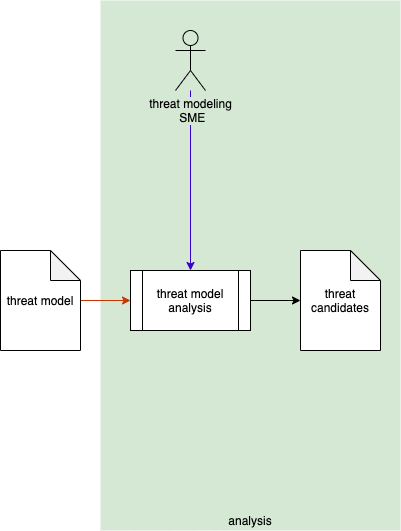

The diagram above was exported from draw.io. Its source (the exported page's mxGraphModel, read from the mxfile embedded in the PNG):
<mxGraphModel dx="2349" dy="928" grid="1" gridSize="10" guides="1" tooltips="1" connect="1" arrows="1" fold="1" page="1" pageScale="1" pageWidth="1100" pageHeight="850" math="0" shadow="0">
  <root>
    <mxCell id="0" />
    <mxCell id="1" parent="0" />
    <mxCell id="2" value="" style="rounded=0;whiteSpace=wrap;html=1;strokeColor=none;fillColor=#D5E8D4;" vertex="1" parent="1">
      <mxGeometry x="-630" y="80" width="300" height="530" as="geometry" />
    </mxCell>
    <mxCell id="3" style="edgeStyle=orthogonalEdgeStyle;rounded=0;orthogonalLoop=1;jettySize=auto;html=1;entryX=0;entryY=0.5;entryDx=0;entryDy=0;entryPerimeter=0;" edge="1" source="4" target="8" parent="1">
      <mxGeometry relative="1" as="geometry" />
    </mxCell>
    <mxCell id="4" value="threat model analysis" style="shape=process;whiteSpace=wrap;html=1;backgroundOutline=1;" vertex="1" parent="1">
      <mxGeometry x="-600" y="350" width="120" height="60" as="geometry" />
    </mxCell>
    <mxCell id="5" style="edgeStyle=orthogonalEdgeStyle;rounded=0;orthogonalLoop=1;jettySize=auto;html=1;entryX=0.5;entryY=0;entryDx=0;entryDy=0;fillColor=#6a00ff;strokeColor=#3700CC;" edge="1" source="10" target="4" parent="1">
      <mxGeometry relative="1" as="geometry" />
    </mxCell>
    <mxCell id="6" style="edgeStyle=orthogonalEdgeStyle;rounded=0;orthogonalLoop=1;jettySize=auto;html=1;entryX=0;entryY=0.5;entryDx=0;entryDy=0;fillColor=#fa6800;strokeColor=#C73500;" edge="1" source="7" target="4" parent="1">
      <mxGeometry relative="1" as="geometry" />
    </mxCell>
    <mxCell id="7" value="threat model" style="shape=note;whiteSpace=wrap;html=1;backgroundOutline=1;darkOpacity=0.05;" vertex="1" parent="1">
      <mxGeometry x="-730" y="330" width="80" height="100" as="geometry" />
    </mxCell>
    <mxCell id="8" value="threat candidates" style="shape=note;whiteSpace=wrap;html=1;backgroundOutline=1;darkOpacity=0.05;" vertex="1" parent="1">
      <mxGeometry x="-430" y="330" width="80" height="100" as="geometry" />
    </mxCell>
    <mxCell id="9" value="analysis" style="text;html=1;strokeColor=none;fillColor=none;align=center;verticalAlign=middle;whiteSpace=wrap;rounded=0;" vertex="1" parent="1">
      <mxGeometry x="-630" y="590" width="300" height="20" as="geometry" />
    </mxCell>
    <mxCell id="10" value="&lt;span style=&quot;background-color: rgb(213 , 232 , 212)&quot;&gt;threat modeling&lt;br&gt;&amp;nbsp; &amp;nbsp; &amp;nbsp; &amp;nbsp; &amp;nbsp;SME&amp;nbsp; &amp;nbsp; &amp;nbsp; &amp;nbsp;&amp;nbsp;&lt;/span&gt;" style="shape=umlActor;verticalLabelPosition=bottom;labelBackgroundColor=#ffffff;verticalAlign=top;html=1;outlineConnect=0;fillColor=#D5E8D4;" vertex="1" parent="1">
      <mxGeometry x="-555" y="110" width="30" height="60" as="geometry" />
    </mxCell>
  </root>
</mxGraphModel>